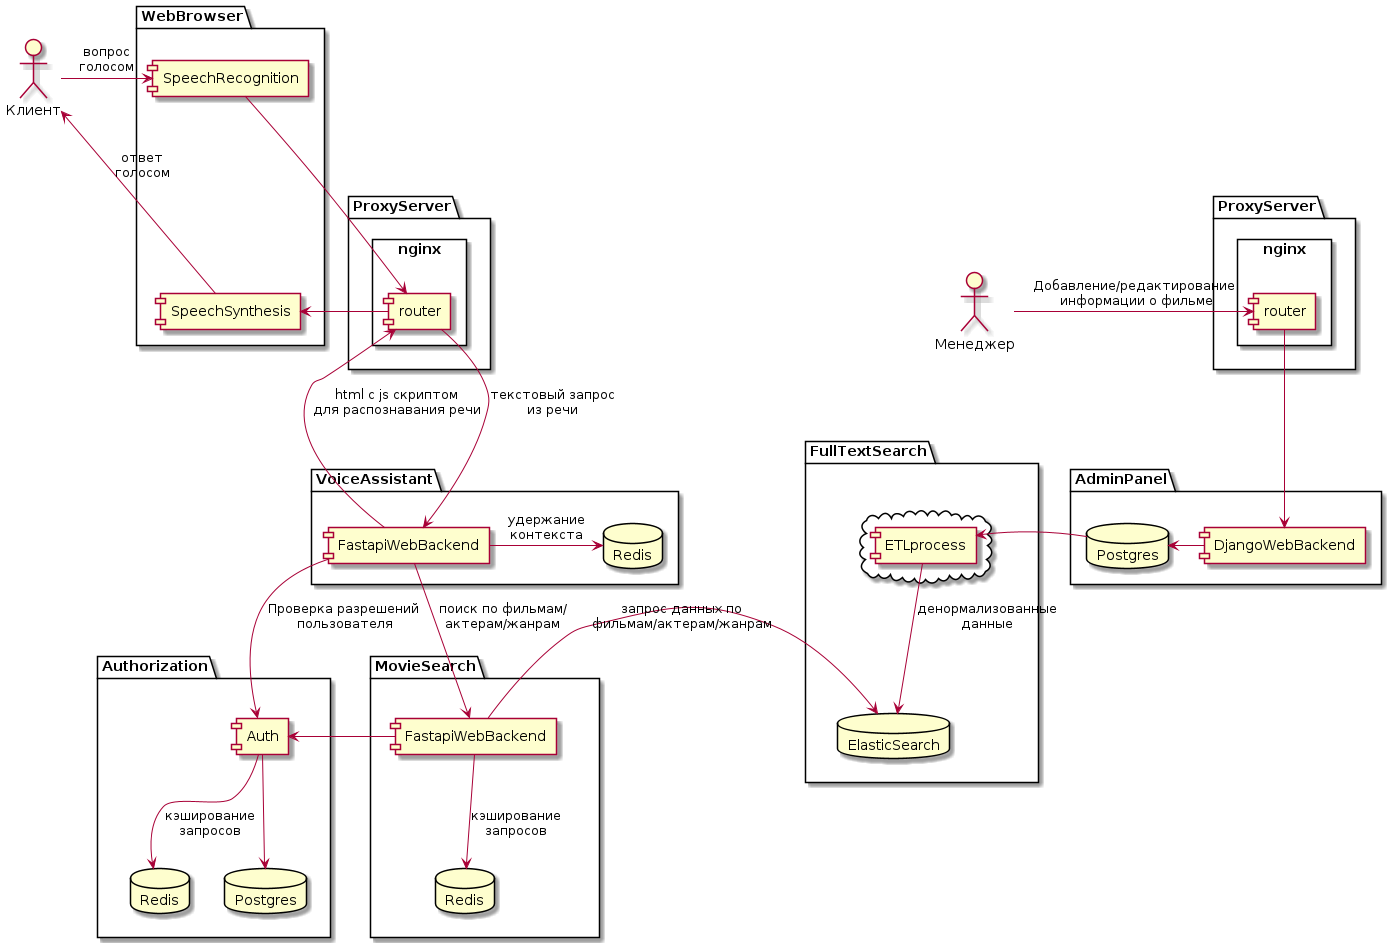

The diagram above was rendered by PlantUML. Its source (embedded in the PNG):
@startuml Voice Assistant architecture"
skinparam componentStyle uml1

actor Менеджер as Manager
actor Клиент as Client

package WebBrowser {
    component SpeechRecognition as speech1
    component SpeechSynthesis as speech2
}

package ProxyServer as proxy1 {
    rectangle nginx as nginx1 {
        component router as router1
    }
}

package ProxyServer as proxy2 {
    rectangle nginx as nginx2 {
        component router as router2
    }
}

package AdminPanel {
    component DjangoWebBackend as django
    database Postgres as postgres1
}

package FullTextSearch {
    cloud {
        component ETLprocess as etl
    }
    database ElasticSearch
}

package VoiceAssistant {
    component FastapiWebBackend as fastapi2
    database Redis as redis3
}

package MovieSearch {
    component FastapiWebBackend as fastapi
    database Redis as redis1
}

package Authorization {
    component Auth
    database Redis as redis2
    database Postgres as postgres2
}

speech1 -[hidden]-> speech2
Authorization -[hidden]-> MovieSearch
FullTextSearch -[hidden]-> MovieSearch
Manager -r-> router1: Добавление/редактирование\n информации о фильме
Client -r-> speech1: вопрос\nголосом
speech2 -l-> Client: ответ\nголосом
speech1 -r-> router2
speech2 <-l- router2
fastapi2 -u-> router2: html с js скриптом\nдля распознавания речи
router2 -d-> fastapi2: текстовый запрос\nиз речи
fastapi2 -d-> fastapi: поиск по фильмам/\nактерам/жанрам
router1 -d-> django
django -l-> postgres1
postgres1 -r-> etl
etl --> ElasticSearch: денормализованные\nданные
fastapi --> redis1: кэширование\nзапросов
fastapi --> ElasticSearch: запрос данных по\nфильмам/актерам/жанрам
Auth --> postgres2
Auth --> redis2: кэширование\nзапросов
fastapi2 --> Auth: Проверка разрешений\n пользователя
fastapi --> Auth
fastapi2 -r-> redis3: удержание\nконтекста

@enduml